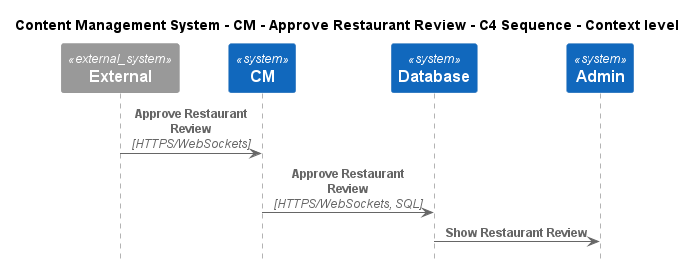

The diagram above was rendered by PlantUML. Its source (embedded in the PNG):
@startuml
!include ..\..\..\..\..\.c4s\C4_Sequence.puml

title Content Management System - CM - Approve Restaurant Review - C4 Sequence - Context level

System_Ext(C4InterFlow.SoftwareSystems.ExternalSystem, "External", "")
System(ContentManagementSystem.SoftwareSystems.CM, "CM", "Content Management System is used to manage the process of creating, organizing, editing, and publishing digital content.")
System(ContentManagementSystem.SoftwareSystems.Database, "Database", "Stores user registration information, data, access logs, etc.")
System(ContentManagementSystem.SoftwareSystems.Admin, "Admin", "Admin is the highest-privilege user in a CMS, responsible for managing users, content, system configurations, and security.")

Rel(C4InterFlow.SoftwareSystems.ExternalSystem, ContentManagementSystem.SoftwareSystems.CM, "Approve Restaurant Review", "HTTPS/WebSockets")
Rel(ContentManagementSystem.SoftwareSystems.CM, ContentManagementSystem.SoftwareSystems.Database, "Approve Restaurant Review", "HTTPS/WebSockets, SQL")
Rel(ContentManagementSystem.SoftwareSystems.Database, ContentManagementSystem.SoftwareSystems.Admin, "Show Restaurant Review")


@enduml